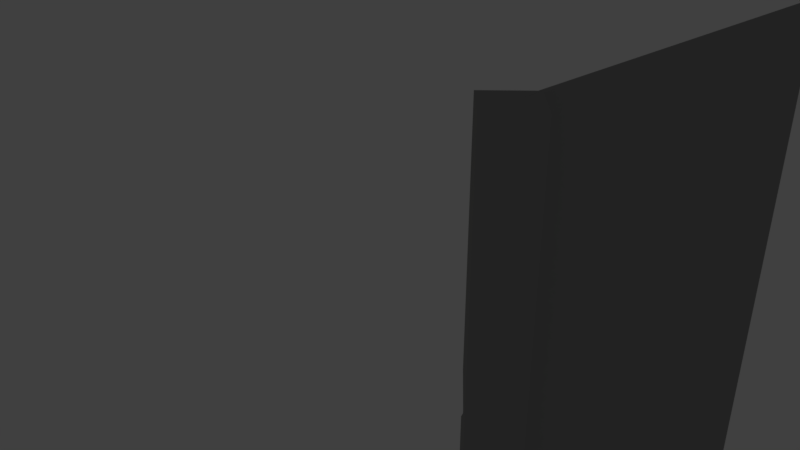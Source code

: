 # Source: Wall.blend  (saved by Blender 2.79.0; exported with 4.5.12 LTS)
import bpy
from mathutils import Matrix  # noqa: F401  (used for matrix-valued properties, if any)

bpy.ops.wm.read_factory_settings(use_empty=True)
scene = bpy.context.scene
scene.name = 'Scene'

# ---- collections
col_collection_1 = bpy.data.collections.new('Collection 1'); scene.collection.children.link(col_collection_1)

# ---- materials (node trees are filled in below, after node groups)
mat_mirror = bpy.data.materials.new('Mirror')
mat_mirror.alpha_threshold = 0.0
mat_mirror.use_transparent_shadow = False
mat_mirror.diffuse_color = (0.3185, 0.3185, 0.3185, 1.0)
mat_mirror.roughness = 0.5
mat_mirror.line_color = (0.0, 0.0, 0.0, 1.0)
mat_darkwall = bpy.data.materials.new('DarkWall')
mat_darkwall.alpha_threshold = 0.0
mat_darkwall.use_transparent_shadow = False
mat_darkwall.diffuse_color = (0.09462, 0.09462, 0.09462, 1.0)
mat_darkwall.roughness = 0.5
mat_darkwall.line_color = (0.0, 0.0, 0.0, 1.0)
mat_light = bpy.data.materials.new('Light')
mat_light.alpha_threshold = 0.0
mat_light.use_transparent_shadow = False
mat_light.diffuse_color = (0.733, 0.8, 0.2915, 1.0)
mat_light.roughness = 0.5

# ---- material node trees

# ---- world
world_world = bpy.data.worlds.new('World'); scene.world = world_world
world_world.color = (0.05088, 0.05088, 0.05088)
world_world.use_sun_shadow = False
world_world.sun_shadow_jitter_overblur = 0.0
world_world.cycles.sampling_method = 'MANUAL'

# ---- cameras
cam_camera = bpy.data.cameras.new('Camera')
cam_camera.clip_end = 100.0
cam_camera.lens = 35.0
cam_camera.sensor_width = 32.0
cam_camera.sensor_height = 18.0
cam_camera.ortho_scale = 7.314
cam_camera.dof.focus_distance = 0.0
cam_camera.dof.aperture_fstop = 128.0

# ---- lights
light_lamp_003 = bpy.data.lights.new('Lamp.003', 'POINT')
light_lamp_003.color = (0.9825, 1.0, 0.4009)
light_lamp_003.transmission_factor = 0.0
light_lamp_003.cutoff_distance = 30.0
light_lamp_003.energy = 100.0
light_lamp_003.shadow_buffer_clip_start = 1.001
light_lamp_003.shadow_soft_size = 0.1
light_lamp_003.shadow_maximum_resolution = 0.006
light_lamp_003.use_absolute_resolution = True
light_lamp_021 = bpy.data.lights.new('Lamp.021', 'AREA')
light_lamp_021.color = (0.9825, 1.0, 0.4009)
light_lamp_021.transmission_factor = 0.0
light_lamp_021.cutoff_distance = 30.0
light_lamp_021.energy = 0.7854
light_lamp_021.shadow_buffer_clip_start = 1.001
light_lamp_021.shadow_soft_size = 0.1
light_lamp_021.shadow_maximum_resolution = 0.006
light_lamp_021.use_absolute_resolution = True
light_lamp_021.shape = 'RECTANGLE'
light_lamp_021.size = 0.1
light_lamp_021.size_y = 0.1
light_lamp_025 = bpy.data.lights.new('Lamp.025', 'AREA')
light_lamp_025.color = (0.9825, 1.0, 0.4009)
light_lamp_025.transmission_factor = 0.0
light_lamp_025.cutoff_distance = 30.0
light_lamp_025.energy = 0.7854
light_lamp_025.shadow_buffer_clip_start = 1.001
light_lamp_025.shadow_soft_size = 0.1
light_lamp_025.shadow_maximum_resolution = 0.006
light_lamp_025.use_absolute_resolution = True
light_lamp_025.shape = 'RECTANGLE'
light_lamp_025.size = 0.1
light_lamp_025.size_y = 0.1

# ---- meshes
me_cube_002 = bpy.data.meshes.new('Cube.002')
me_cube_002.from_pydata([(1.0, 1.25, -1.0), (1.0, -1.25, -1.0), (-1.0, -1.25, -1.0), (-1.0, 1.25, -1.0), (1.0, 1.25, 1.0), (1.0, -1.25, 1.0), (-1.0, -1.25, 1.0), (-1.0, 1.25, 1.0)], [], [(0, 1, 2, 3), (4, 7, 6, 5), (0, 4, 5, 1), (1, 5, 6, 2), (2, 6, 7, 3), (4, 0, 3, 7)])
me_cube_002.materials.append(mat_mirror)
me_cube_002.use_remesh_preserve_volume = False
me_cube_002.use_remesh_preserve_attributes = False
me_cube_002.use_mirror_vertex_groups = False
me_cube_002.update()
me_cube_020 = bpy.data.meshes.new('Cube.020')
me_cube_020.from_pydata([(-1.0, -1.0, -0.4), (-1.0, -1.0, 0.4), (-1.0, 1.0, -0.4), (-1.0, 1.0, 0.4), (1.0, -1.0, -0.4), (1.0, -1.0, 0.4), (1.0, 1.0, -0.4), (1.0, 1.0, 0.5586)], [], [(0, 1, 3, 2), (2, 3, 7, 6), (6, 7, 5, 4), (4, 5, 1, 0), (2, 6, 4, 0), (7, 3, 1, 5)])
me_cube_020.materials.append(mat_darkwall)
me_cube_020.use_remesh_preserve_volume = False
me_cube_020.use_remesh_preserve_attributes = False
me_cube_020.use_mirror_vertex_groups = False
me_cube_020.update()
me_cube_045 = bpy.data.meshes.new('Cube.045')
me_cube_045.from_pydata([(-1.0, -1.0, -1.0), (-1.0, -1.0, 1.0), (-1.0, 1.0, -1.0), (-1.0, 1.0, 1.0), (1.0, -1.0, -1.0), (1.0, -1.0, 1.0), (1.0, 1.0, -1.0), (1.0, 1.0, 1.0), (-1.0, -1.0, -0.1872), (-1.0, -1.0, 0.01282), (-1.0, 1.0, 0.01282), (-1.0, 1.0, -0.1872), (1.0, 1.0, 0.01282), (1.0, 1.0, -0.1872), (1.0, -1.0, 0.01282), (1.0, -1.0, -0.1872), (-1.0, -1.0, -0.1327), (-1.0, -1.0, -0.0417), (-1.0, 1.0, -0.0417), (-1.0, 1.0, -0.1327), (0.5286, 0.5286, -0.08075), (0.5286, 0.5286, -0.09361), (1.0, -1.0, -0.0417), (1.0, -1.0, -0.1327), (-1.0, 0.0, -1.0), (-1.0, 0.0, 1.0), (1.0, 0.0, -1.0), (1.0, 0.0, 1.0), (1.0, 5.96e-08, -0.09399), (1.0, 5.96e-08, -0.08037), (-1.0, 0.0, -0.1872), (-1.0, 0.0, 0.01282), (-1.0, 5.96e-08, -0.1327), (-1.0, 5.96e-08, -0.0417), (1.0, 0.0, -0.09361), (1.0, 0.0, -0.08075), (0.0, 1.0, -1.0), (0.0, 1.0, 1.0), (0.0, -1.0, -1.0), (0.0, -1.0, 1.0), (0.0, -1.0, -0.1872), (0.0, -1.0, 0.01282), (5.96e-08, 1.0, -0.09399), (5.96e-08, 1.0, -0.08037), (1.192e-07, 1.0, -0.09361), (1.192e-07, 1.0, -0.08075), (-5.96e-08, -1.0, -0.1327), (-5.96e-08, -1.0, -0.0417), (0.0, 0.0, 1.0), (0.0, 0.0, -1.0)], [], [(31, 25, 3, 10), (43, 37, 7, 12), (29, 27, 5, 14), (41, 39, 1, 9), (49, 26, 4, 38), (48, 25, 1, 39), (38, 40, 8, 0), (47, 41, 9, 17), (26, 28, 15, 4), (35, 29, 14, 22), (36, 42, 13, 6), (45, 43, 12, 20), (24, 30, 11, 2), (33, 31, 10, 18), (30, 32, 19, 11), (32, 33, 18, 19), (42, 44, 21, 13), (44, 45, 20, 21), (28, 34, 23, 15), (34, 35, 22, 23), (40, 46, 16, 8), (46, 47, 17, 16), (21, 20, 35, 34), (13, 21, 34, 28), (16, 17, 33, 32), (8, 16, 32, 30), (17, 9, 31, 33), (0, 8, 30, 24), (20, 12, 29, 35), (6, 13, 28, 26), (37, 3, 25, 48), (36, 6, 26, 49), (12, 7, 27, 29), (9, 1, 25, 31), (2, 36, 49, 24), (7, 37, 48, 27), (23, 22, 47, 46), (15, 23, 46, 40), (19, 18, 45, 44), (11, 19, 44, 42), (18, 10, 43, 45), (2, 11, 42, 36), (22, 14, 41, 47), (4, 15, 40, 38), (27, 48, 39, 5), (24, 49, 38, 0), (14, 5, 39, 41), (10, 3, 37, 43)])
me_cube_045.materials.append(mat_mirror)
me_cube_045.use_remesh_preserve_volume = False
me_cube_045.use_remesh_preserve_attributes = False
me_cube_045.use_mirror_vertex_groups = False
me_cube_045.update()
me_cube_046 = bpy.data.meshes.new('Cube.046')
me_cube_046.from_pydata([(-1.0, -1.0, -1.0), (-1.0, -1.0, 1.0), (-1.0, 1.0, -1.0), (-1.0, 1.0, 1.0), (1.0, -1.0, -1.0), (1.0, -1.0, 1.0), (1.0, 1.0, -1.0), (1.0, 1.0, 1.0)], [], [(0, 1, 3, 2), (2, 3, 7, 6), (6, 7, 5, 4), (4, 5, 1, 0), (2, 6, 4, 0), (7, 3, 1, 5)])
me_cube_046.materials.append(mat_light)
me_cube_046.use_remesh_preserve_volume = False
me_cube_046.use_remesh_preserve_attributes = False
me_cube_046.use_mirror_vertex_groups = False
me_cube_046.update()
me_plane_002 = bpy.data.meshes.new('Plane.002')
me_plane_002.from_pydata([(-1.0, -1.0, 0.0), (1.0, -1.0, 0.0), (-1.0, 1.0, 0.0), (1.0, 1.0, 0.0)], [], [(0, 1, 3, 2)])
me_plane_002.materials.append(mat_light)
me_plane_002.use_remesh_preserve_volume = False
me_plane_002.use_remesh_preserve_attributes = False
me_plane_002.use_mirror_vertex_groups = False
me_plane_002.update()

# ---- objects
ob_camera = bpy.data.objects.new('Camera', cam_camera)
ob_cube_002 = bpy.data.objects.new('Cube.002', me_cube_002)
ob_cube_020 = bpy.data.objects.new('Cube.020', me_cube_020)
ob_cube_036 = bpy.data.objects.new('Cube.036', me_cube_045)
ob_cube_037 = bpy.data.objects.new('Cube.037', me_cube_046)
ob_lamp_000 = bpy.data.objects.new('Lamp.000', light_lamp_003)
ob_lamp_013 = bpy.data.objects.new('Lamp.013', light_lamp_021)
ob_lamp_017 = bpy.data.objects.new('Lamp.017', light_lamp_025)
ob_plane_002 = bpy.data.objects.new('Plane.002', me_plane_002)

# ---- transforms, parenting, visibility, modifiers, constraints
ob_camera.location = (7.481, -6.508, 5.344)
ob_camera.rotation_euler = (1.109, 0.0, 0.8149)
ob_camera.lock_rotations_4d = False
ob_camera.empty_display_type = 'ARROWS'
ob_camera.color = (0.0, 0.0, 0.0, 0.0)
ob_camera.display_type = 'WIRE'
ob_camera.lineart.crease_threshold = 0.0
ob_cube_002.location = (3.0, 2.0, -0.75)
ob_cube_002.rotation_euler = (1.571, -0.0, 1.571)
ob_cube_002.scale = (2.88, 3.0, 0.03)
ob_cube_002.lock_rotations_4d = False
ob_cube_002.empty_display_type = 'ARROWS'
ob_cube_002.lineart.crease_threshold = 0.0
ob_cube_020.location = (3.0, -1.0, -3.3)
ob_cube_020.rotation_euler = (0.0, -0.0, -3.927)
ob_cube_020.scale = (0.4087, 0.4087, 3.0)
ob_cube_020.lineart.crease_threshold = 0.0
ob_cube_036.location = (3.0, -1.0, 0.0)
ob_cube_036.rotation_euler = (0.0, 0.0, -3.927)
ob_cube_036.scale = (0.3, 0.3, 3.0)
ob_cube_036.lineart.crease_threshold = 0.0
ob_cube_037.location = (3.0, -1.0, -0.2805)
ob_cube_037.rotation_euler = (0.0, -0.0, -2.356)
ob_cube_037.scale = (0.2804, 0.2804, 0.2804)
ob_cube_037.lineart.crease_threshold = 0.0
ob_lamp_000.location = (2.321, 2.083, -4.454)
ob_lamp_000.rotation_euler = (3.148, 0.00822, 1.363)
ob_lamp_000.lock_rotations_4d = False
ob_lamp_000.empty_display_type = 'ARROWS'
ob_lamp_000.color = (0.0, 0.0, 0.0, 0.0)
ob_lamp_000.lineart.crease_threshold = 0.0
ob_lamp_013.location = (2.571, -1.0, -0.1836)
ob_lamp_013.rotation_euler = (1.576, -0.2081, 1.569)
ob_lamp_013.lock_rotations_4d = False
ob_lamp_013.empty_display_type = 'ARROWS'
ob_lamp_013.color = (0.0, 0.0, 0.0, 0.0)
ob_lamp_013.lineart.crease_threshold = 0.0
ob_lamp_017.location = (-2.429, -1.0, -0.1836)
ob_lamp_017.rotation_euler = (1.576, -0.2081, -1.573)
ob_lamp_017.lock_rotations_4d = False
ob_lamp_017.empty_display_type = 'ARROWS'
ob_lamp_017.color = (0.0, 0.0, 0.0, 0.0)
ob_lamp_017.lineart.crease_threshold = 0.0
ob_plane_002.location = (2.3, 2.0, -4.456)
ob_plane_002.scale = (0.2, 1.0, 1.0)
ob_plane_002.lineart.crease_threshold = 0.0

# ---- collection membership
col_collection_1.objects.link(ob_camera)
col_collection_1.objects.link(ob_cube_002)
col_collection_1.objects.link(ob_cube_020)
col_collection_1.objects.link(ob_cube_036)
col_collection_1.objects.link(ob_cube_037)
col_collection_1.objects.link(ob_lamp_000)
col_collection_1.objects.link(ob_lamp_013)
col_collection_1.objects.link(ob_lamp_017)
col_collection_1.objects.link(ob_plane_002)

# ---- scene / render settings (as saved in the file)
scene.camera = ob_camera
scene.frame_start = 1; scene.frame_end = 250; scene.frame_set(1)
scene.render.engine = 'BLENDER_EEVEE_NEXT'
scene.render.resolution_percentage = 50
scene.render.dither_intensity = 0.0
scene.cycles.use_denoising = False
scene.cycles.samples = 128
scene.cycles.sampling_pattern = 'TABULATED_SOBOL'
scene.cycles.use_adaptive_sampling = False
scene.cycles.use_light_tree = False
scene.cycles.blur_glossy = 0.0
scene.cycles.sample_clamp_indirect = 0.0
scene.view_settings.view_transform = 'Standard'
bpy.context.view_layer.update()
